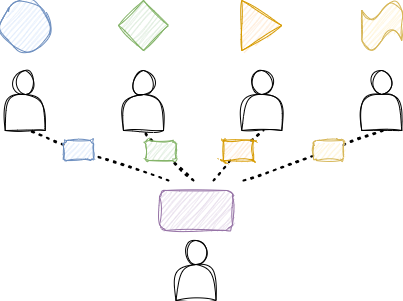

The diagram above was exported from draw.io. Its source (the exported page's mxGraphModel, read from the mxfile embedded in the PNG):
<mxGraphModel dx="476" dy="825" grid="1" gridSize="10" guides="1" tooltips="1" connect="1" arrows="1" fold="1" page="1" pageScale="1" pageWidth="850" pageHeight="1100" math="0" shadow="0">
  <root>
    <mxCell id="0" />
    <mxCell id="1" parent="0" />
    <mxCell id="6" value="" style="ellipse;whiteSpace=wrap;html=1;aspect=fixed;sketch=1;hachureGap=4;jiggle=2;curveFitting=1;fontFamily=Architects Daughter;fontSource=https%3A%2F%2Ffonts.googleapis.com%2Fcss%3Ffamily%3DArchitects%2BDaughter;fontSize=20;fillColor=#dae8fc;strokeColor=#6c8ebf;" parent="1" vertex="1">
      <mxGeometry x="206.72" y="60" width="50" height="50" as="geometry" />
    </mxCell>
    <mxCell id="7" value="" style="rhombus;whiteSpace=wrap;html=1;sketch=1;hachureGap=4;jiggle=2;curveFitting=1;fontFamily=Architects Daughter;fontSource=https%3A%2F%2Ffonts.googleapis.com%2Fcss%3Ffamily%3DArchitects%2BDaughter;fontSize=20;fillColor=#d5e8d4;strokeColor=#82b366;" parent="1" vertex="1">
      <mxGeometry x="325" y="60" width="50" height="50" as="geometry" />
    </mxCell>
    <mxCell id="8" value="" style="triangle;whiteSpace=wrap;html=1;sketch=1;hachureGap=4;jiggle=2;curveFitting=1;fontFamily=Architects Daughter;fontSource=https%3A%2F%2Ffonts.googleapis.com%2Fcss%3Ffamily%3DArchitects%2BDaughter;fontSize=20;fillColor=#ffe6cc;strokeColor=#d79b00;" parent="1" vertex="1">
      <mxGeometry x="448.29" y="60" width="40" height="50" as="geometry" />
    </mxCell>
    <mxCell id="9" value="" style="shape=tape;whiteSpace=wrap;html=1;sketch=1;hachureGap=4;jiggle=2;curveFitting=1;fontFamily=Architects Daughter;fontSource=https%3A%2F%2Ffonts.googleapis.com%2Fcss%3Ffamily%3DArchitects%2BDaughter;fontSize=20;fillColor=#fff2cc;strokeColor=#d6b656;" parent="1" vertex="1">
      <mxGeometry x="568.29" y="60" width="40" height="50" as="geometry" />
    </mxCell>
    <mxCell id="13" value="" style="endArrow=none;dashed=1;html=1;dashPattern=1 3;strokeWidth=2;sketch=1;hachureGap=4;jiggle=2;curveFitting=1;fontFamily=Architects Daughter;fontSource=https%3A%2F%2Ffonts.googleapis.com%2Fcss%3Ffamily%3DArchitects%2BDaughter;fontSize=16;startArrow=none;" parent="1" edge="1" source="38">
      <mxGeometry width="50" height="50" relative="1" as="geometry">
        <mxPoint x="420" y="240" as="sourcePoint" />
        <mxPoint x="470" y="190" as="targetPoint" />
      </mxGeometry>
    </mxCell>
    <mxCell id="14" value="" style="endArrow=none;dashed=1;html=1;dashPattern=1 3;strokeWidth=2;sketch=1;hachureGap=4;jiggle=2;curveFitting=1;fontFamily=Architects Daughter;fontSource=https%3A%2F%2Ffonts.googleapis.com%2Fcss%3Ffamily%3DArchitects%2BDaughter;fontSize=16;startArrow=none;" parent="1" edge="1" source="37">
      <mxGeometry width="50" height="50" relative="1" as="geometry">
        <mxPoint x="450" y="240" as="sourcePoint" />
        <mxPoint x="590" y="190" as="targetPoint" />
      </mxGeometry>
    </mxCell>
    <mxCell id="15" value="" style="endArrow=none;dashed=1;html=1;dashPattern=1 3;strokeWidth=2;sketch=1;hachureGap=4;jiggle=2;curveFitting=1;fontFamily=Architects Daughter;fontSource=https%3A%2F%2Ffonts.googleapis.com%2Fcss%3Ffamily%3DArchitects%2BDaughter;fontSize=16;startArrow=none;" parent="1" edge="1" source="32">
      <mxGeometry width="50" height="50" relative="1" as="geometry">
        <mxPoint x="375" y="240" as="sourcePoint" />
        <mxPoint x="235" y="190" as="targetPoint" />
      </mxGeometry>
    </mxCell>
    <mxCell id="16" value="" style="endArrow=none;dashed=1;html=1;dashPattern=1 3;strokeWidth=2;sketch=1;hachureGap=4;jiggle=2;curveFitting=1;fontFamily=Architects Daughter;fontSource=https%3A%2F%2Ffonts.googleapis.com%2Fcss%3Ffamily%3DArchitects%2BDaughter;fontSize=16;startArrow=none;" parent="1" edge="1" source="35">
      <mxGeometry width="50" height="50" relative="1" as="geometry">
        <mxPoint x="400" y="240" as="sourcePoint" />
        <mxPoint x="350" y="190" as="targetPoint" />
      </mxGeometry>
    </mxCell>
    <mxCell id="25" value="" style="rounded=1;whiteSpace=wrap;html=1;sketch=1;hachureGap=4;jiggle=2;curveFitting=1;fontFamily=Architects Daughter;fontSource=https%3A%2F%2Ffonts.googleapis.com%2Fcss%3Ffamily%3DArchitects%2BDaughter;fontSize=20;fillColor=#e1d5e7;strokeColor=#9673a6;" parent="1" vertex="1">
      <mxGeometry x="366" y="250" width="73" height="40" as="geometry" />
    </mxCell>
    <mxCell id="26" value="" style="shape=actor;whiteSpace=wrap;html=1;sketch=1;hachureGap=4;jiggle=2;curveFitting=1;fontFamily=Architects Daughter;fontSource=https%3A%2F%2Ffonts.googleapis.com%2Fcss%3Ffamily%3DArchitects%2BDaughter;fontSize=20;fillColor=none;gradientColor=none;" parent="1" vertex="1">
      <mxGeometry x="211.72" y="130" width="40" height="60" as="geometry" />
    </mxCell>
    <mxCell id="27" value="" style="shape=actor;whiteSpace=wrap;html=1;sketch=1;hachureGap=4;jiggle=2;curveFitting=1;fontFamily=Architects Daughter;fontSource=https%3A%2F%2Ffonts.googleapis.com%2Fcss%3Ffamily%3DArchitects%2BDaughter;fontSize=20;fillColor=none;gradientColor=none;" parent="1" vertex="1">
      <mxGeometry x="330" y="130" width="40" height="60" as="geometry" />
    </mxCell>
    <mxCell id="29" value="" style="shape=actor;whiteSpace=wrap;html=1;sketch=1;hachureGap=4;jiggle=2;curveFitting=1;fontFamily=Architects Daughter;fontSource=https%3A%2F%2Ffonts.googleapis.com%2Fcss%3Ffamily%3DArchitects%2BDaughter;fontSize=20;fillColor=none;gradientColor=none;" parent="1" vertex="1">
      <mxGeometry x="448.28999999999996" y="130" width="40" height="60" as="geometry" />
    </mxCell>
    <mxCell id="30" value="" style="shape=actor;whiteSpace=wrap;html=1;sketch=1;hachureGap=4;jiggle=2;curveFitting=1;fontFamily=Architects Daughter;fontSource=https%3A%2F%2Ffonts.googleapis.com%2Fcss%3Ffamily%3DArchitects%2BDaughter;fontSize=20;fillColor=none;gradientColor=none;" parent="1" vertex="1">
      <mxGeometry x="568.29" y="130" width="40" height="60" as="geometry" />
    </mxCell>
    <mxCell id="31" value="" style="shape=actor;whiteSpace=wrap;html=1;sketch=1;hachureGap=4;jiggle=2;curveFitting=1;fontFamily=Architects Daughter;fontSource=https%3A%2F%2Ffonts.googleapis.com%2Fcss%3Ffamily%3DArchitects%2BDaughter;fontSize=20;fillColor=none;gradientColor=none;" parent="1" vertex="1">
      <mxGeometry x="382.5" y="300" width="40" height="60" as="geometry" />
    </mxCell>
    <mxCell id="33" value="" style="endArrow=none;dashed=1;html=1;dashPattern=1 3;strokeWidth=2;sketch=1;hachureGap=4;jiggle=2;curveFitting=1;fontFamily=Architects Daughter;fontSource=https%3A%2F%2Ffonts.googleapis.com%2Fcss%3Ffamily%3DArchitects%2BDaughter;fontSize=16;" edge="1" parent="1" target="32">
      <mxGeometry width="50" height="50" relative="1" as="geometry">
        <mxPoint x="375" y="240" as="sourcePoint" />
        <mxPoint x="235" y="190" as="targetPoint" />
      </mxGeometry>
    </mxCell>
    <mxCell id="32" value="" style="rounded=1;whiteSpace=wrap;html=1;sketch=1;hachureGap=4;jiggle=2;curveFitting=1;fontFamily=Architects Daughter;fontSource=https%3A%2F%2Ffonts.googleapis.com%2Fcss%3Ffamily%3DArchitects%2BDaughter;fontSize=20;fillColor=#dae8fc;strokeColor=#6c8ebf;" vertex="1" parent="1">
      <mxGeometry x="270" y="200" width="30" height="20" as="geometry" />
    </mxCell>
    <mxCell id="36" value="" style="endArrow=none;dashed=1;html=1;dashPattern=1 3;strokeWidth=2;sketch=1;hachureGap=4;jiggle=2;curveFitting=1;fontFamily=Architects Daughter;fontSource=https%3A%2F%2Ffonts.googleapis.com%2Fcss%3Ffamily%3DArchitects%2BDaughter;fontSize=16;" edge="1" parent="1" target="35">
      <mxGeometry width="50" height="50" relative="1" as="geometry">
        <mxPoint x="400" y="240" as="sourcePoint" />
        <mxPoint x="350" y="190" as="targetPoint" />
      </mxGeometry>
    </mxCell>
    <mxCell id="35" value="" style="rounded=1;whiteSpace=wrap;html=1;sketch=1;hachureGap=4;jiggle=2;curveFitting=1;fontFamily=Architects Daughter;fontSource=https%3A%2F%2Ffonts.googleapis.com%2Fcss%3Ffamily%3DArchitects%2BDaughter;fontSize=20;fillColor=#d5e8d4;strokeColor=#82b366;" vertex="1" parent="1">
      <mxGeometry x="352.5" y="200" width="30" height="20" as="geometry" />
    </mxCell>
    <mxCell id="39" value="" style="endArrow=none;dashed=1;html=1;dashPattern=1 3;strokeWidth=2;sketch=1;hachureGap=4;jiggle=2;curveFitting=1;fontFamily=Architects Daughter;fontSource=https%3A%2F%2Ffonts.googleapis.com%2Fcss%3Ffamily%3DArchitects%2BDaughter;fontSize=16;" edge="1" parent="1" target="38">
      <mxGeometry width="50" height="50" relative="1" as="geometry">
        <mxPoint x="420" y="240" as="sourcePoint" />
        <mxPoint x="470" y="190" as="targetPoint" />
      </mxGeometry>
    </mxCell>
    <mxCell id="38" value="" style="rounded=1;whiteSpace=wrap;html=1;sketch=1;hachureGap=4;jiggle=2;curveFitting=1;fontFamily=Architects Daughter;fontSource=https%3A%2F%2Ffonts.googleapis.com%2Fcss%3Ffamily%3DArchitects%2BDaughter;fontSize=20;fillColor=#ffe6cc;strokeColor=#d79b00;arcSize=0;" vertex="1" parent="1">
      <mxGeometry x="430" y="200" width="30" height="20" as="geometry" />
    </mxCell>
    <mxCell id="41" value="" style="endArrow=none;dashed=1;html=1;dashPattern=1 3;strokeWidth=2;sketch=1;hachureGap=4;jiggle=2;curveFitting=1;fontFamily=Architects Daughter;fontSource=https%3A%2F%2Ffonts.googleapis.com%2Fcss%3Ffamily%3DArchitects%2BDaughter;fontSize=16;" edge="1" parent="1" target="37">
      <mxGeometry width="50" height="50" relative="1" as="geometry">
        <mxPoint x="450" y="240" as="sourcePoint" />
        <mxPoint x="590" y="190" as="targetPoint" />
      </mxGeometry>
    </mxCell>
    <mxCell id="37" value="" style="rounded=1;whiteSpace=wrap;html=1;sketch=1;hachureGap=4;jiggle=2;curveFitting=1;fontFamily=Architects Daughter;fontSource=https%3A%2F%2Ffonts.googleapis.com%2Fcss%3Ffamily%3DArchitects%2BDaughter;fontSize=20;fillColor=#fff2cc;strokeColor=#d6b656;" vertex="1" parent="1">
      <mxGeometry x="520" y="200" width="30" height="20" as="geometry" />
    </mxCell>
  </root>
</mxGraphModel>